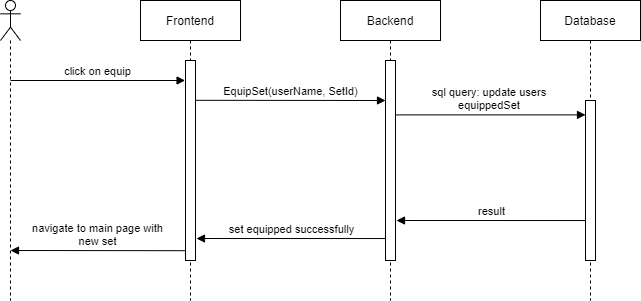

The diagram above was exported from draw.io. Its source (the exported page's mxGraphModel, read from the mxfile embedded in the PNG):
<mxGraphModel dx="1185" dy="588" grid="1" gridSize="10" guides="1" tooltips="1" connect="1" arrows="1" fold="1" page="1" pageScale="1" pageWidth="1100" pageHeight="850" math="0" shadow="0">
  <root>
    <mxCell id="0" />
    <mxCell id="1" parent="0" />
    <mxCell id="CAP79QqVHkfjACGDDLYj-1" value="" style="shape=umlLifeline;participant=umlActor;perimeter=lifelinePerimeter;whiteSpace=wrap;html=1;container=1;collapsible=0;recursiveResize=0;verticalAlign=top;spacingTop=36;outlineConnect=0;" vertex="1" parent="1">
      <mxGeometry x="230" y="150" width="20" height="300" as="geometry" />
    </mxCell>
    <mxCell id="CAP79QqVHkfjACGDDLYj-2" value="click on equip" style="html=1;verticalAlign=bottom;endArrow=block;entryX=-0.042;entryY=0.1;entryDx=0;entryDy=0;entryPerimeter=0;" edge="1" parent="CAP79QqVHkfjACGDDLYj-1" target="CAP79QqVHkfjACGDDLYj-4">
      <mxGeometry width="80" relative="1" as="geometry">
        <mxPoint x="10" y="80" as="sourcePoint" />
        <mxPoint x="90" y="80" as="targetPoint" />
      </mxGeometry>
    </mxCell>
    <mxCell id="CAP79QqVHkfjACGDDLYj-3" value="Frontend" style="shape=umlLifeline;perimeter=lifelinePerimeter;whiteSpace=wrap;html=1;container=1;collapsible=0;recursiveResize=0;outlineConnect=0;" vertex="1" parent="1">
      <mxGeometry x="370" y="150" width="100" height="300" as="geometry" />
    </mxCell>
    <mxCell id="CAP79QqVHkfjACGDDLYj-4" value="" style="html=1;points=[];perimeter=orthogonalPerimeter;" vertex="1" parent="CAP79QqVHkfjACGDDLYj-3">
      <mxGeometry x="45" y="60" width="10" height="200" as="geometry" />
    </mxCell>
    <mxCell id="CAP79QqVHkfjACGDDLYj-5" value="Backend" style="shape=umlLifeline;perimeter=lifelinePerimeter;whiteSpace=wrap;html=1;container=1;collapsible=0;recursiveResize=0;outlineConnect=0;" vertex="1" parent="1">
      <mxGeometry x="570" y="150" width="100" height="300" as="geometry" />
    </mxCell>
    <mxCell id="CAP79QqVHkfjACGDDLYj-6" value="" style="html=1;points=[];perimeter=orthogonalPerimeter;" vertex="1" parent="CAP79QqVHkfjACGDDLYj-5">
      <mxGeometry x="45" y="60" width="10" height="200" as="geometry" />
    </mxCell>
    <mxCell id="CAP79QqVHkfjACGDDLYj-7" value="Database" style="shape=umlLifeline;perimeter=lifelinePerimeter;whiteSpace=wrap;html=1;container=1;collapsible=0;recursiveResize=0;outlineConnect=0;" vertex="1" parent="1">
      <mxGeometry x="770" y="150" width="100" height="300" as="geometry" />
    </mxCell>
    <mxCell id="CAP79QqVHkfjACGDDLYj-8" value="" style="html=1;points=[];perimeter=orthogonalPerimeter;" vertex="1" parent="CAP79QqVHkfjACGDDLYj-7">
      <mxGeometry x="45" y="100" width="10" height="160" as="geometry" />
    </mxCell>
    <mxCell id="CAP79QqVHkfjACGDDLYj-9" value="EquipSet(userName, SetId)" style="html=1;verticalAlign=bottom;endArrow=block;exitX=1.035;exitY=0.199;exitDx=0;exitDy=0;exitPerimeter=0;" edge="1" parent="1" source="CAP79QqVHkfjACGDDLYj-4">
      <mxGeometry width="80" relative="1" as="geometry">
        <mxPoint x="430" y="250" as="sourcePoint" />
        <mxPoint x="615" y="250.0000000000001" as="targetPoint" />
      </mxGeometry>
    </mxCell>
    <mxCell id="CAP79QqVHkfjACGDDLYj-10" value="sql query: update users&amp;nbsp;&lt;br&gt;equippedSet&amp;nbsp;" style="html=1;verticalAlign=bottom;endArrow=block;exitX=0.968;exitY=0.272;exitDx=0;exitDy=0;exitPerimeter=0;" edge="1" parent="1" source="CAP79QqVHkfjACGDDLYj-6" target="CAP79QqVHkfjACGDDLYj-8">
      <mxGeometry width="80" relative="1" as="geometry">
        <mxPoint x="630" y="270" as="sourcePoint" />
        <mxPoint x="813" y="265" as="targetPoint" />
      </mxGeometry>
    </mxCell>
    <mxCell id="CAP79QqVHkfjACGDDLYj-11" value="result" style="html=1;verticalAlign=bottom;endArrow=block;exitX=-0.036;exitY=0.834;exitDx=0;exitDy=0;exitPerimeter=0;" edge="1" parent="1">
      <mxGeometry width="80" relative="1" as="geometry">
        <mxPoint x="814.6399999999999" y="370.03999999999985" as="sourcePoint" />
        <mxPoint x="626" y="370.0000000000001" as="targetPoint" />
        <Array as="points">
          <mxPoint x="626" y="370" />
        </Array>
      </mxGeometry>
    </mxCell>
    <mxCell id="CAP79QqVHkfjACGDDLYj-12" value="set equipped successfully" style="html=1;verticalAlign=bottom;endArrow=block;exitX=-0.036;exitY=0.834;exitDx=0;exitDy=0;exitPerimeter=0;" edge="1" parent="1">
      <mxGeometry width="80" relative="1" as="geometry">
        <mxPoint x="614.6399999999999" y="388.03999999999996" as="sourcePoint" />
        <mxPoint x="426" y="388" as="targetPoint" />
        <Array as="points">
          <mxPoint x="426" y="388" />
        </Array>
      </mxGeometry>
    </mxCell>
    <mxCell id="CAP79QqVHkfjACGDDLYj-13" value="navigate to main page with&lt;br&gt;new set" style="html=1;verticalAlign=bottom;endArrow=block;exitX=-0.061;exitY=0.951;exitDx=0;exitDy=0;exitPerimeter=0;" edge="1" parent="1" source="CAP79QqVHkfjACGDDLYj-4">
      <mxGeometry width="80" relative="1" as="geometry">
        <mxPoint x="428.6399999999999" y="400.03999999999996" as="sourcePoint" />
        <mxPoint x="240" y="400.0000000000001" as="targetPoint" />
        <Array as="points">
          <mxPoint x="240" y="400" />
        </Array>
      </mxGeometry>
    </mxCell>
  </root>
</mxGraphModel>